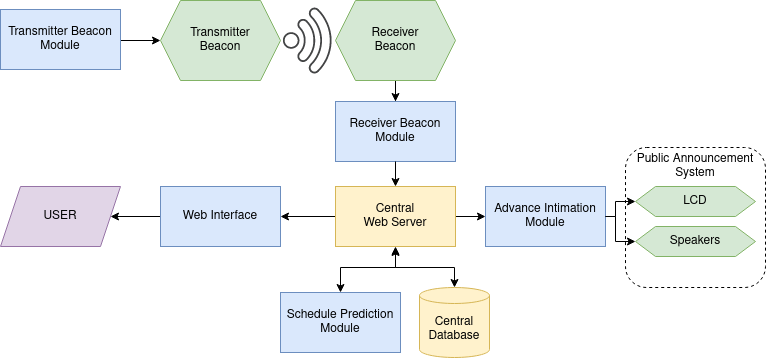

The diagram above was exported from draw.io. Its source (the exported page's mxGraphModel, read from the mxfile embedded in the PNG):
<mxGraphModel dx="1929" dy="571" grid="1" gridSize="10" guides="1" tooltips="1" connect="1" arrows="1" fold="1" page="1" pageScale="1" pageWidth="827" pageHeight="1169" math="0" shadow="0">
  <root>
    <mxCell id="0" />
    <mxCell id="1" parent="0" />
    <mxCell id="hduI-hjpniG0nXh8ELYx-39" value="" style="edgeStyle=orthogonalEdgeStyle;rounded=0;orthogonalLoop=1;jettySize=auto;html=1;" parent="1" target="hduI-hjpniG0nXh8ELYx-35" edge="1">
      <mxGeometry relative="1" as="geometry">
        <mxPoint x="115" y="103" as="sourcePoint" />
      </mxGeometry>
    </mxCell>
    <mxCell id="hduI-hjpniG0nXh8ELYx-1" value="Transmitter Beacon Module" style="rounded=0;whiteSpace=wrap;html=1;fillColor=#dae8fc;strokeColor=#6c8ebf;" parent="1" vertex="1">
      <mxGeometry x="-5" y="72" width="120" height="60" as="geometry" />
    </mxCell>
    <mxCell id="hduI-hjpniG0nXh8ELYx-4" value="Receiver Beacon Module" style="rounded=0;whiteSpace=wrap;html=1;fillColor=#dae8fc;strokeColor=#6c8ebf;" parent="1" vertex="1">
      <mxGeometry x="330" y="164" width="120" height="60" as="geometry" />
    </mxCell>
    <mxCell id="hduI-hjpniG0nXh8ELYx-17" value="" style="edgeStyle=orthogonalEdgeStyle;rounded=0;orthogonalLoop=1;jettySize=auto;html=1;" parent="1" target="hduI-hjpniG0nXh8ELYx-7" edge="1">
      <mxGeometry relative="1" as="geometry">
        <mxPoint x="425" y="279" as="sourcePoint" />
      </mxGeometry>
    </mxCell>
    <mxCell id="hduI-hjpniG0nXh8ELYx-23" value="" style="edgeStyle=orthogonalEdgeStyle;rounded=0;orthogonalLoop=1;jettySize=auto;html=1;" parent="1" source="hduI-hjpniG0nXh8ELYx-6" target="hduI-hjpniG0nXh8ELYx-8" edge="1">
      <mxGeometry relative="1" as="geometry" />
    </mxCell>
    <mxCell id="Q5IL9iAAx6pGis0nIiMO-7" style="edgeStyle=orthogonalEdgeStyle;rounded=0;orthogonalLoop=1;jettySize=auto;html=1;exitX=1;exitY=0.5;exitDx=0;exitDy=0;entryX=0;entryY=0.5;entryDx=0;entryDy=0;startArrow=classic;startFill=1;endArrow=none;endFill=0;" parent="1" source="hduI-hjpniG0nXh8ELYx-6" target="Q5IL9iAAx6pGis0nIiMO-3" edge="1">
      <mxGeometry relative="1" as="geometry" />
    </mxCell>
    <mxCell id="hduI-hjpniG0nXh8ELYx-6" value="Web Interface" style="rounded=0;whiteSpace=wrap;html=1;fillColor=#dae8fc;strokeColor=#6c8ebf;" parent="1" vertex="1">
      <mxGeometry x="155" y="249" width="120" height="60" as="geometry" />
    </mxCell>
    <mxCell id="hduI-hjpniG0nXh8ELYx-7" value="Advance Intimation Module" style="rounded=0;whiteSpace=wrap;html=1;fillColor=#dae8fc;strokeColor=#6c8ebf;" parent="1" vertex="1">
      <mxGeometry x="480" y="249" width="120" height="60" as="geometry" />
    </mxCell>
    <mxCell id="hduI-hjpniG0nXh8ELYx-8" value="USER" style="shape=parallelogram;perimeter=parallelogramPerimeter;whiteSpace=wrap;html=1;fixedSize=1;fillColor=#e1d5e7;strokeColor=#9673a6;" parent="1" vertex="1">
      <mxGeometry x="-5" y="249" width="120" height="60" as="geometry" />
    </mxCell>
    <mxCell id="hduI-hjpniG0nXh8ELYx-9" value="Schedule Prediction Module" style="rounded=0;whiteSpace=wrap;html=1;fillColor=#dae8fc;strokeColor=#6c8ebf;" parent="1" vertex="1">
      <mxGeometry x="275" y="355" width="120" height="60" as="geometry" />
    </mxCell>
    <mxCell id="hduI-hjpniG0nXh8ELYx-35" value="&lt;div&gt;Transmitter&lt;/div&gt;&lt;div&gt;Beacon&lt;/div&gt;" style="shape=hexagon;perimeter=hexagonPerimeter2;whiteSpace=wrap;html=1;fixedSize=1;fillColor=#d5e8d4;strokeColor=#82b366;" parent="1" vertex="1">
      <mxGeometry x="155" y="63" width="120" height="80" as="geometry" />
    </mxCell>
    <mxCell id="hduI-hjpniG0nXh8ELYx-41" value="" style="edgeStyle=orthogonalEdgeStyle;rounded=0;orthogonalLoop=1;jettySize=auto;html=1;" parent="1" source="hduI-hjpniG0nXh8ELYx-36" target="hduI-hjpniG0nXh8ELYx-4" edge="1">
      <mxGeometry relative="1" as="geometry" />
    </mxCell>
    <mxCell id="hduI-hjpniG0nXh8ELYx-36" value="&lt;div&gt;Receiver&lt;/div&gt;&lt;div&gt;Beacon&lt;br&gt;&lt;/div&gt;" style="shape=hexagon;perimeter=hexagonPerimeter2;whiteSpace=wrap;html=1;fixedSize=1;fillColor=#d5e8d4;strokeColor=#82b366;" parent="1" vertex="1">
      <mxGeometry x="330" y="63" width="120" height="80" as="geometry" />
    </mxCell>
    <mxCell id="Q5IL9iAAx6pGis0nIiMO-11" style="edgeStyle=orthogonalEdgeStyle;rounded=0;orthogonalLoop=1;jettySize=auto;html=1;exitX=0;exitY=0.5;exitDx=0;exitDy=0;entryX=1;entryY=0.5;entryDx=0;entryDy=0;startArrow=classic;startFill=1;endArrow=none;endFill=0;" parent="1" source="hduI-hjpniG0nXh8ELYx-38" target="hduI-hjpniG0nXh8ELYx-7" edge="1">
      <mxGeometry relative="1" as="geometry">
        <Array as="points">
          <mxPoint x="610" y="304" />
          <mxPoint x="610" y="279" />
        </Array>
      </mxGeometry>
    </mxCell>
    <mxCell id="hduI-hjpniG0nXh8ELYx-38" value="Speakers" style="shape=hexagon;perimeter=hexagonPerimeter2;whiteSpace=wrap;html=1;fixedSize=1;fillColor=#d5e8d4;strokeColor=#82b366;" parent="1" vertex="1">
      <mxGeometry x="630" y="289" width="120" height="30" as="geometry" />
    </mxCell>
    <mxCell id="Q5IL9iAAx6pGis0nIiMO-2" value="" style="sketch=0;pointerEvents=1;shadow=0;dashed=0;html=1;strokeColor=none;fillColor=#434445;aspect=fixed;labelPosition=center;verticalLabelPosition=bottom;verticalAlign=top;align=center;outlineConnect=0;shape=mxgraph.vvd.wi_fi;rotation=45;" parent="1" vertex="1">
      <mxGeometry x="284" y="78" width="50" height="50" as="geometry" />
    </mxCell>
    <mxCell id="Q5IL9iAAx6pGis0nIiMO-5" style="edgeStyle=orthogonalEdgeStyle;rounded=0;orthogonalLoop=1;jettySize=auto;html=1;exitX=0.5;exitY=0;exitDx=0;exitDy=0;entryX=0.5;entryY=1;entryDx=0;entryDy=0;startArrow=classic;startFill=1;endArrow=none;endFill=0;" parent="1" source="Q5IL9iAAx6pGis0nIiMO-3" target="hduI-hjpniG0nXh8ELYx-4" edge="1">
      <mxGeometry relative="1" as="geometry" />
    </mxCell>
    <mxCell id="Q5IL9iAAx6pGis0nIiMO-13" style="edgeStyle=orthogonalEdgeStyle;rounded=0;orthogonalLoop=1;jettySize=auto;html=1;exitX=0.5;exitY=1;exitDx=0;exitDy=0;startArrow=classic;startFill=1;endArrow=classic;endFill=1;" parent="1" source="Q5IL9iAAx6pGis0nIiMO-3" target="hduI-hjpniG0nXh8ELYx-9" edge="1">
      <mxGeometry relative="1" as="geometry">
        <Array as="points">
          <mxPoint x="390" y="330" />
          <mxPoint x="335" y="330" />
        </Array>
      </mxGeometry>
    </mxCell>
    <mxCell id="Q5IL9iAAx6pGis0nIiMO-3" value="Central&lt;div&gt;Web Server&lt;/div&gt;" style="rounded=0;whiteSpace=wrap;html=1;fillColor=#fff2cc;strokeColor=#d6b656;" parent="1" vertex="1">
      <mxGeometry x="330" y="249" width="120" height="60" as="geometry" />
    </mxCell>
    <mxCell id="Q5IL9iAAx6pGis0nIiMO-12" style="edgeStyle=orthogonalEdgeStyle;rounded=0;orthogonalLoop=1;jettySize=auto;html=1;exitX=0;exitY=0.5;exitDx=0;exitDy=0;entryX=1;entryY=0.5;entryDx=0;entryDy=0;startArrow=classic;startFill=1;endArrow=none;endFill=0;" parent="1" source="hduI-hjpniG0nXh8ELYx-37" target="hduI-hjpniG0nXh8ELYx-7" edge="1">
      <mxGeometry relative="1" as="geometry">
        <Array as="points">
          <mxPoint x="610" y="264" />
          <mxPoint x="610" y="279" />
        </Array>
      </mxGeometry>
    </mxCell>
    <mxCell id="hduI-hjpniG0nXh8ELYx-37" value="LCD" style="shape=hexagon;perimeter=hexagonPerimeter2;whiteSpace=wrap;html=1;fixedSize=1;fillColor=#d5e8d4;strokeColor=#82b366;" parent="1" vertex="1">
      <mxGeometry x="630" y="249" width="120" height="30" as="geometry" />
    </mxCell>
    <mxCell id="Q5IL9iAAx6pGis0nIiMO-14" value="" style="rounded=1;whiteSpace=wrap;html=1;fillColor=none;dashed=1;" parent="1" vertex="1">
      <mxGeometry x="620" y="210" width="140" height="140" as="geometry" />
    </mxCell>
    <mxCell id="Q5IL9iAAx6pGis0nIiMO-15" value="Public Announcement System" style="text;html=1;strokeColor=none;fillColor=none;align=center;verticalAlign=middle;whiteSpace=wrap;rounded=0;dashed=1;" parent="1" vertex="1">
      <mxGeometry x="630" y="214" width="120" height="30" as="geometry" />
    </mxCell>
    <mxCell id="pTPrdWw9O9pzn5TQ57JM-2" style="edgeStyle=orthogonalEdgeStyle;rounded=0;orthogonalLoop=1;jettySize=auto;html=1;exitX=0.5;exitY=0;exitDx=0;exitDy=0;exitPerimeter=0;startArrow=classic;startFill=1;" edge="1" parent="1" source="pTPrdWw9O9pzn5TQ57JM-1">
      <mxGeometry relative="1" as="geometry">
        <mxPoint x="390" y="310" as="targetPoint" />
      </mxGeometry>
    </mxCell>
    <mxCell id="pTPrdWw9O9pzn5TQ57JM-1" value="Central Database" style="shape=cylinder3;whiteSpace=wrap;html=1;boundedLbl=1;backgroundOutline=1;size=8;fillColor=#fff2cc;strokeColor=#d6b656;" vertex="1" parent="1">
      <mxGeometry x="414" y="350" width="70" height="70" as="geometry" />
    </mxCell>
  </root>
</mxGraphModel>